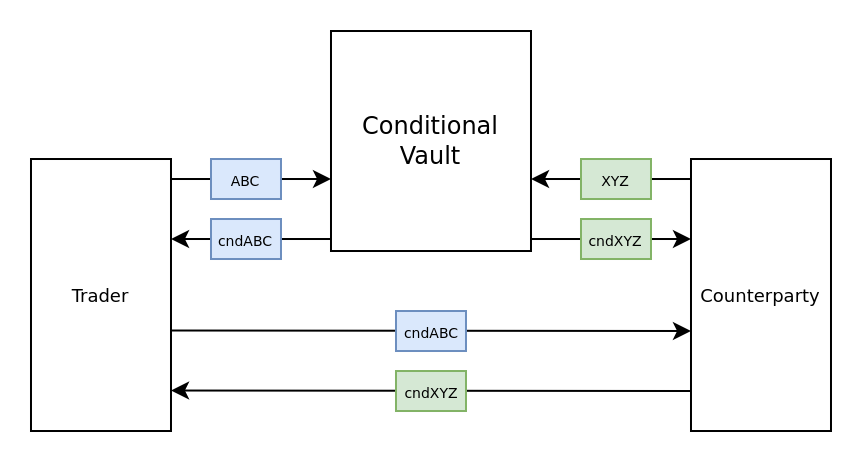

The diagram above was exported from draw.io. Its source (the exported page's mxGraphModel, read from the mxfile embedded in the PNG):
<mxGraphModel dx="1102" dy="616" grid="1" gridSize="10" guides="1" tooltips="1" connect="1" arrows="1" fold="1" page="1" pageScale="1" pageWidth="850" pageHeight="1100" math="0" shadow="0">
  <root>
    <mxCell id="0" />
    <mxCell id="1" parent="0" />
    <mxCell id="Uzf9oEjA5MgvVjyA8HPn-1" value="&lt;font face=&quot;Times New Roman&quot;&gt;Conditional Vault&lt;/font&gt;" style="rounded=0;whiteSpace=wrap;html=1;" parent="1" vertex="1">
      <mxGeometry x="460" y="160" width="100" height="110" as="geometry" />
    </mxCell>
    <mxCell id="W7L2rQZzVK-uiDvSdvMY-18" value="&lt;font style=&quot;font-size: 9px;&quot;&gt;Trader&lt;/font&gt;" style="rounded=0;whiteSpace=wrap;html=1;fontFamily=Times New Roman;" parent="1" vertex="1">
      <mxGeometry x="310" y="224" width="70" height="136" as="geometry" />
    </mxCell>
    <mxCell id="W7L2rQZzVK-uiDvSdvMY-19" value="" style="endArrow=none;html=1;rounded=0;fontFamily=Times New Roman;fontSize=8;endFill=0;startArrow=classic;startFill=1;" parent="1" edge="1">
      <mxGeometry width="50" height="50" relative="1" as="geometry">
        <mxPoint x="460" y="234" as="sourcePoint" />
        <mxPoint x="380" y="234" as="targetPoint" />
      </mxGeometry>
    </mxCell>
    <mxCell id="W7L2rQZzVK-uiDvSdvMY-20" value="&lt;font style=&quot;font-size: 7px;&quot;&gt;ABC&lt;/font&gt;" style="rounded=0;whiteSpace=wrap;html=1;fontFamily=Times New Roman;fillColor=#dae8fc;strokeColor=#6c8ebf;" parent="1" vertex="1">
      <mxGeometry x="400" y="224" width="35" height="20" as="geometry" />
    </mxCell>
    <mxCell id="W7L2rQZzVK-uiDvSdvMY-21" value="" style="endArrow=classic;html=1;rounded=0;fontFamily=Times New Roman;fontSize=8;endFill=1;startArrow=none;startFill=0;" parent="1" edge="1">
      <mxGeometry width="50" height="50" relative="1" as="geometry">
        <mxPoint x="460" y="264" as="sourcePoint" />
        <mxPoint x="380" y="264" as="targetPoint" />
      </mxGeometry>
    </mxCell>
    <mxCell id="W7L2rQZzVK-uiDvSdvMY-22" value="&lt;font style=&quot;font-size: 7px;&quot;&gt;cndABC&lt;/font&gt;" style="rounded=0;whiteSpace=wrap;html=1;fontFamily=Times New Roman;fillColor=#dae8fc;strokeColor=#6c8ebf;" parent="1" vertex="1">
      <mxGeometry x="400" y="254" width="35" height="20" as="geometry" />
    </mxCell>
    <mxCell id="W7L2rQZzVK-uiDvSdvMY-23" value="&lt;font style=&quot;font-size: 9px;&quot;&gt;Counterparty&lt;/font&gt;" style="rounded=0;whiteSpace=wrap;html=1;fontFamily=Times New Roman;" parent="1" vertex="1">
      <mxGeometry x="640" y="224" width="70" height="136" as="geometry" />
    </mxCell>
    <mxCell id="W7L2rQZzVK-uiDvSdvMY-24" value="" style="endArrow=classic;html=1;rounded=0;fontFamily=Times New Roman;fontSize=8;endFill=1;startArrow=none;startFill=0;" parent="1" edge="1">
      <mxGeometry width="50" height="50" relative="1" as="geometry">
        <mxPoint x="640" y="234" as="sourcePoint" />
        <mxPoint x="560" y="234" as="targetPoint" />
      </mxGeometry>
    </mxCell>
    <mxCell id="W7L2rQZzVK-uiDvSdvMY-25" value="&lt;font style=&quot;font-size: 7px;&quot;&gt;XYZ&lt;/font&gt;" style="rounded=0;whiteSpace=wrap;html=1;fontFamily=Times New Roman;fillColor=#d5e8d4;strokeColor=#82b366;" parent="1" vertex="1">
      <mxGeometry x="585" y="224" width="35" height="20" as="geometry" />
    </mxCell>
    <mxCell id="W7L2rQZzVK-uiDvSdvMY-26" value="" style="endArrow=none;html=1;rounded=0;fontFamily=Times New Roman;fontSize=8;endFill=0;startArrow=classic;startFill=1;" parent="1" edge="1">
      <mxGeometry width="50" height="50" relative="1" as="geometry">
        <mxPoint x="640" y="264" as="sourcePoint" />
        <mxPoint x="560" y="264" as="targetPoint" />
      </mxGeometry>
    </mxCell>
    <mxCell id="W7L2rQZzVK-uiDvSdvMY-27" value="&lt;font style=&quot;font-size: 7px;&quot;&gt;cndXYZ&lt;/font&gt;" style="rounded=0;whiteSpace=wrap;html=1;fontFamily=Times New Roman;fillColor=#d5e8d4;strokeColor=#82b366;" parent="1" vertex="1">
      <mxGeometry x="585" y="254" width="35" height="20" as="geometry" />
    </mxCell>
    <mxCell id="W7L2rQZzVK-uiDvSdvMY-31" value="" style="endArrow=none;html=1;rounded=0;fontFamily=Times New Roman;fontSize=8;endFill=0;startArrow=classic;startFill=1;" parent="1" edge="1">
      <mxGeometry width="50" height="50" relative="1" as="geometry">
        <mxPoint x="640" y="310" as="sourcePoint" />
        <mxPoint x="380" y="309.75" as="targetPoint" />
      </mxGeometry>
    </mxCell>
    <mxCell id="W7L2rQZzVK-uiDvSdvMY-32" value="&lt;font style=&quot;font-size: 7px;&quot;&gt;cndABC&lt;/font&gt;" style="rounded=0;whiteSpace=wrap;html=1;fontFamily=Times New Roman;fillColor=#dae8fc;strokeColor=#6c8ebf;" parent="1" vertex="1">
      <mxGeometry x="492.5" y="300" width="35" height="20" as="geometry" />
    </mxCell>
    <mxCell id="W7L2rQZzVK-uiDvSdvMY-33" value="" style="endArrow=classic;html=1;rounded=0;fontFamily=Times New Roman;fontSize=8;endFill=1;startArrow=none;startFill=0;" parent="1" edge="1">
      <mxGeometry width="50" height="50" relative="1" as="geometry">
        <mxPoint x="640" y="340" as="sourcePoint" />
        <mxPoint x="380" y="339.75" as="targetPoint" />
      </mxGeometry>
    </mxCell>
    <mxCell id="W7L2rQZzVK-uiDvSdvMY-34" value="&lt;font style=&quot;font-size: 7px;&quot;&gt;cndXYZ&lt;/font&gt;" style="rounded=0;whiteSpace=wrap;html=1;fontFamily=Times New Roman;fillColor=#d5e8d4;strokeColor=#82b366;" parent="1" vertex="1">
      <mxGeometry x="492.5" y="330" width="35" height="20" as="geometry" />
    </mxCell>
  </root>
</mxGraphModel>